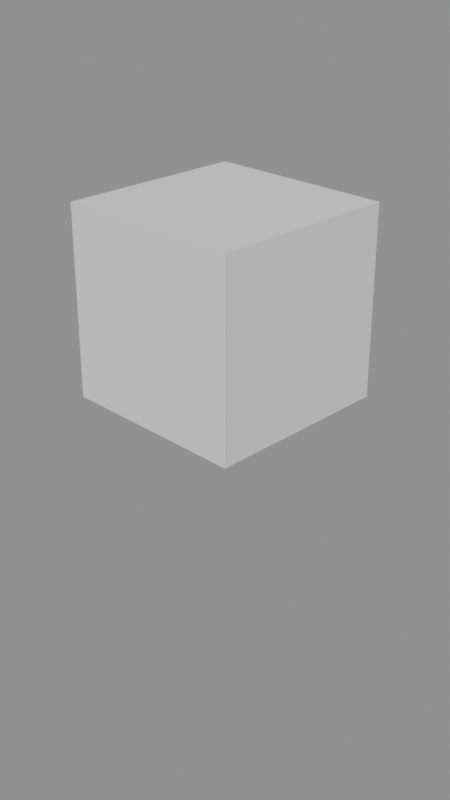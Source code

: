 # Source: camera_fits_tall.blend  (saved by Blender 5.2.45; exported with 4.5.12 LTS)
import bpy
from mathutils import Matrix  # noqa: F401  (used for matrix-valued properties, if any)

bpy.ops.wm.read_factory_settings(use_empty=True)
scene = bpy.context.scene
scene.name = 'Scene'

# ---- cameras
cam_fit_auto = bpy.data.cameras.new('Fit.Auto')
cam_fit_horizontal = bpy.data.cameras.new('Fit.Horizontal')
cam_fit_horizontal.sensor_fit = 'HORIZONTAL'
cam_fit_horizontal.lens = 35.0
cam_fit_horizontal.sensor_width = 32.0
cam_fit_horizontal.sensor_height = 18.0
cam_fit_vertical = bpy.data.cameras.new('Fit.Vertical')
cam_fit_vertical.sensor_fit = 'VERTICAL'
cam_fit_vertical.lens = 85.0
cam_fit_vertical.sensor_width = 30.0
cam_fit_vertical.sensor_height = 20.0

# ---- meshes
me_box = bpy.data.meshes.new('Box')
me_box.from_pydata([(-1.0, -1.0, -1.0), (1.0, -1.0, -1.0), (1.0, 1.0, -1.0), (-1.0, 1.0, -1.0), (-1.0, -1.0, 1.0), (1.0, -1.0, 1.0), (1.0, 1.0, 1.0), (-1.0, 1.0, 1.0)], [], [(0, 3, 2, 1), (4, 5, 6, 7), (0, 1, 5, 4), (1, 2, 6, 5), (2, 3, 7, 6), (3, 0, 4, 7)])
me_box.update()

# ---- objects
ob_fit_auto = bpy.data.objects.new('Fit.Auto', cam_fit_auto)
ob_fit_horizontal = bpy.data.objects.new('Fit.Horizontal', cam_fit_horizontal)
ob_fit_vertical = bpy.data.objects.new('Fit.Vertical', cam_fit_vertical)
ob_box = bpy.data.objects.new('Box', me_box)

# ---- transforms, parenting, visibility, modifiers, constraints
ob_fit_auto.location = (7.0, -7.0, 5.0)
ob_fit_auto.rotation_euler = (1.1, 0.0, 0.7854)
ob_fit_horizontal.location = (0.0, -9.0, 3.0)
ob_fit_horizontal.rotation_euler = (1.3, 0.0, 0.0)
ob_fit_vertical.location = (-8.0, -8.0, 4.0)
ob_fit_vertical.rotation_euler = (1.2, 0.0, -0.7854)
ob_box.location = (0.0, 0.0, 1.0)

# ---- collection membership
scene.collection.objects.link(ob_fit_auto)
scene.collection.objects.link(ob_fit_horizontal)
scene.collection.objects.link(ob_fit_vertical)
scene.collection.objects.link(ob_box)

# ---- scene / render settings (as saved in the file)
scene.camera = ob_fit_auto
scene.frame_start = 1; scene.frame_end = 250; scene.frame_set(1)
scene.render.engine = 'BLENDER_EEVEE_NEXT'
scene.render.resolution_x = 1080
scene.render.resolution_y = 1920
scene.render.pixel_aspect_y = 2.0
scene.render.bake_bias = 0.0
scene.render.bake_samples = 0
scene.render.compositor_device = 'GPU'
scene.eevee.use_volume_custom_range = False
scene.eevee.fast_gi_thickness_near = 0.1
scene.eevee.fast_gi_thickness_far = 0.0
scene.eevee.ray_tracing_options.screen_trace_thickness = 0.1
bpy.context.view_layer.update()

# ---- added for rendering (the .blend has no usable light): sun + grey world if the file has none
light_auto_sun = bpy.data.lights.new('AutoSun', 'SUN')
light_auto_sun.energy = 3.0
light_auto_sun.angle = 0.0523599
ob_auto_sun = bpy.data.objects.new('AutoSun', light_auto_sun)
scene.collection.objects.link(ob_auto_sun)
ob_auto_sun.rotation_euler = (0.872665, 0.174533, 0.523599)
if scene.world is None:
    world_auto = bpy.data.worlds.new('AutoWorld')
    world_auto.color = (0.3, 0.3, 0.3)
    scene.world = world_auto
bpy.context.view_layer.update()

